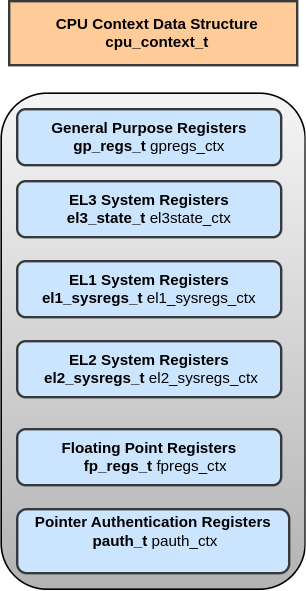

The diagram above was exported from draw.io. Its source (the exported page's mxGraphModel, read from the mxfile embedded in the PNG):
<mxGraphModel dx="2402" dy="1554" grid="1" gridSize="10" guides="1" tooltips="1" connect="1" arrows="1" fold="1" page="0" pageScale="1" pageWidth="850" pageHeight="1100" math="0" shadow="0">
  <root>
    <mxCell id="0" />
    <mxCell id="1" parent="0" />
    <mxCell id="svZ7rUxdiF2hn9Vmqj7T-7" value="" style="rounded=1;whiteSpace=wrap;html=1;strokeWidth=2;fontSize=19;fillColor=#f5f5f5;gradientColor=#b3b3b3;strokeColor=#000000;" parent="1" vertex="1">
      <mxGeometry x="-50" y="-240" width="380" height="620" as="geometry" />
    </mxCell>
    <mxCell id="svZ7rUxdiF2hn9Vmqj7T-8" value="" style="rounded=0;whiteSpace=wrap;html=1;strokeWidth=3;fontSize=19;fillColor=#ffcc99;strokeColor=#36393d;" parent="1" vertex="1">
      <mxGeometry x="-40" y="-355" width="360" height="80" as="geometry" />
    </mxCell>
    <mxCell id="svZ7rUxdiF2hn9Vmqj7T-9" value="&lt;b style=&quot;font-size: 19px;&quot;&gt;General Purpose Registers&lt;br style=&quot;font-size: 19px;&quot;&gt;gp_regs_t&lt;/b&gt; gpregs_ctx" style="rounded=1;whiteSpace=wrap;html=1;strokeWidth=3;fontSize=19;fillColor=#cce5ff;strokeColor=#36393d;" parent="1" vertex="1">
      <mxGeometry x="-30" y="-220" width="330" height="70" as="geometry" />
    </mxCell>
    <mxCell id="svZ7rUxdiF2hn9Vmqj7T-10" value="&lt;b style=&quot;font-size: 19px;&quot;&gt;EL3 System Registers&lt;br style=&quot;font-size: 19px;&quot;&gt;el3_state_t &lt;/b&gt;el3state_ctx" style="rounded=1;whiteSpace=wrap;html=1;strokeWidth=3;fontSize=19;fillColor=#cce5ff;strokeColor=#36393d;" parent="1" vertex="1">
      <mxGeometry x="-30" y="-130" width="330" height="70" as="geometry" />
    </mxCell>
    <mxCell id="svZ7rUxdiF2hn9Vmqj7T-11" value="&lt;b style=&quot;font-size: 19px;&quot;&gt;EL1 System Registers&lt;br style=&quot;font-size: 19px;&quot;&gt;el1_sysregs_t &lt;/b&gt;el1_sysregs_ctx" style="rounded=1;whiteSpace=wrap;html=1;strokeWidth=3;fontSize=19;fillColor=#cce5ff;strokeColor=#36393d;" parent="1" vertex="1">
      <mxGeometry x="-30" y="-30" width="330" height="70" as="geometry" />
    </mxCell>
    <mxCell id="svZ7rUxdiF2hn9Vmqj7T-12" value="&lt;b style=&quot;font-size: 19px;&quot;&gt;EL2 System Registers&lt;/b&gt;&lt;br style=&quot;font-size: 19px;&quot;&gt;&amp;nbsp;&lt;b style=&quot;font-size: 19px;&quot;&gt;el2_sysregs_t &lt;/b&gt;el2_sysregs_ctx" style="rounded=1;whiteSpace=wrap;html=1;strokeWidth=3;fontSize=19;fillColor=#cce5ff;strokeColor=#36393d;" parent="1" vertex="1">
      <mxGeometry x="-30" y="70" width="330" height="70" as="geometry" />
    </mxCell>
    <mxCell id="svZ7rUxdiF2hn9Vmqj7T-13" value="&lt;div style=&quot;font-size: 19px;&quot;&gt;&lt;b style=&quot;font-size: 19px;&quot;&gt;&lt;br style=&quot;font-size: 19px;&quot;&gt;&lt;/b&gt;&lt;/div&gt;&lt;div style=&quot;font-size: 19px;&quot;&gt;&lt;b style=&quot;font-size: 19px;&quot;&gt;Floating Point Registers&lt;/b&gt;&lt;/div&gt;&lt;div style=&quot;font-size: 19px;&quot;&gt;&lt;span style=&quot;background-color: initial; font-size: 19px;&quot;&gt;&amp;nbsp; &amp;nbsp;&lt;b style=&quot;font-size: 19px;&quot;&gt;fp_regs_t&lt;/b&gt; fpregs_ctx&lt;/span&gt;&lt;/div&gt;&lt;div style=&quot;text-align: left; font-size: 19px;&quot;&gt;&lt;br style=&quot;font-size: 19px;&quot;&gt;&lt;/div&gt;" style="rounded=1;whiteSpace=wrap;html=1;strokeWidth=3;fontSize=19;align=center;fillColor=#cce5ff;strokeColor=#36393d;" parent="1" vertex="1">
      <mxGeometry x="-30" y="180" width="330" height="70" as="geometry" />
    </mxCell>
    <mxCell id="svZ7rUxdiF2hn9Vmqj7T-14" value="&lt;b style=&quot;font-size: 19px;&quot;&gt;Pointer Authentication Registers&lt;/b&gt;&lt;br style=&quot;font-size: 19px;&quot;&gt;&amp;nbsp;&lt;b style=&quot;font-size: 19px;&quot;&gt;pauth_t&lt;/b&gt; pauth_ctx&lt;br style=&quot;font-size: 19px;&quot;&gt;&lt;div style=&quot;text-align: left; font-size: 19px;&quot;&gt;&lt;br style=&quot;font-size: 19px;&quot;&gt;&lt;/div&gt;" style="rounded=1;whiteSpace=wrap;html=1;strokeWidth=3;fontSize=19;fillColor=#cce5ff;strokeColor=#36393d;" parent="1" vertex="1">
      <mxGeometry x="-30" y="280" width="340" height="80" as="geometry" />
    </mxCell>
    <mxCell id="svZ7rUxdiF2hn9Vmqj7T-15" value="&lt;font style=&quot;font-size: 19px;&quot;&gt;&lt;b style=&quot;font-size: 19px;&quot;&gt;CPU Context Data Structure&lt;br style=&quot;font-size: 19px;&quot;&gt;cpu_context_t&lt;/b&gt;&lt;/font&gt;" style="text;html=1;strokeColor=none;fillColor=none;align=center;verticalAlign=middle;whiteSpace=wrap;rounded=0;fontSize=19;" parent="1" vertex="1">
      <mxGeometry x="10" y="-330" width="270" height="30" as="geometry" />
    </mxCell>
  </root>
</mxGraphModel>